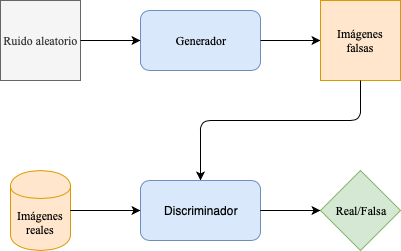

The diagram above was exported from draw.io. Its source (the exported page's mxGraphModel, read from the mxfile embedded in the PNG):
<mxGraphModel dx="786" dy="473" grid="1" gridSize="10" guides="1" tooltips="1" connect="1" arrows="1" fold="1" page="1" pageScale="1" pageWidth="827" pageHeight="1169" background="none" math="0" shadow="0">
  <root>
    <mxCell id="0" />
    <mxCell id="1" parent="0" />
    <mxCell id="xLwmnpvupl6oB2IlqDVk-1" value="&lt;font face=&quot;Times New Roman&quot;&gt;Generador&lt;/font&gt;" style="rounded=1;whiteSpace=wrap;html=1;fillColor=#dae8fc;strokeColor=#6c8ebf;" vertex="1" parent="1">
      <mxGeometry x="190" y="190" width="120" height="60" as="geometry" />
    </mxCell>
    <mxCell id="xLwmnpvupl6oB2IlqDVk-4" value="" style="endArrow=classic;html=1;exitX=1;exitY=0.5;exitDx=0;exitDy=0;" edge="1" parent="1" source="xLwmnpvupl6oB2IlqDVk-1">
      <mxGeometry width="50" height="50" relative="1" as="geometry">
        <mxPoint x="190" y="320" as="sourcePoint" />
        <mxPoint x="370" y="220" as="targetPoint" />
      </mxGeometry>
    </mxCell>
    <mxCell id="xLwmnpvupl6oB2IlqDVk-6" value="&lt;font face=&quot;Times New Roman&quot;&gt;Ruido aleatorio&lt;/font&gt;" style="whiteSpace=wrap;html=1;aspect=fixed;fillColor=#f5f5f5;strokeColor=#666666;fontColor=#333333;" vertex="1" parent="1">
      <mxGeometry x="50" y="180" width="80" height="80" as="geometry" />
    </mxCell>
    <mxCell id="xLwmnpvupl6oB2IlqDVk-7" value="" style="endArrow=classic;html=1;exitX=1;exitY=0.5;exitDx=0;exitDy=0;entryX=0;entryY=0.5;entryDx=0;entryDy=0;" edge="1" parent="1" source="xLwmnpvupl6oB2IlqDVk-6" target="xLwmnpvupl6oB2IlqDVk-1">
      <mxGeometry width="50" height="50" relative="1" as="geometry">
        <mxPoint x="50" y="330" as="sourcePoint" />
        <mxPoint x="100" y="280" as="targetPoint" />
      </mxGeometry>
    </mxCell>
    <mxCell id="xLwmnpvupl6oB2IlqDVk-8" value="Imágenes falsas" style="whiteSpace=wrap;html=1;aspect=fixed;fontFamily=Times New Roman;fillColor=#ffe6cc;strokeColor=#d79b00;rounded=0;glass=0;shadow=0;" vertex="1" parent="1">
      <mxGeometry x="370" y="180" width="80" height="80" as="geometry" />
    </mxCell>
    <mxCell id="xLwmnpvupl6oB2IlqDVk-9" value="Imágenes reales" style="shape=cylinder;whiteSpace=wrap;html=1;boundedLbl=1;backgroundOutline=1;rounded=0;shadow=0;glass=0;strokeColor=#d79b00;fillColor=#ffe6cc;fontFamily=Times New Roman;" vertex="1" parent="1">
      <mxGeometry x="60" y="350" width="60" height="80" as="geometry" />
    </mxCell>
    <mxCell id="xLwmnpvupl6oB2IlqDVk-10" value="" style="endArrow=classic;html=1;fontFamily=Times New Roman;exitX=0.5;exitY=1;exitDx=0;exitDy=0;entryX=0.5;entryY=0;entryDx=0;entryDy=0;" edge="1" parent="1" source="xLwmnpvupl6oB2IlqDVk-8" target="xLwmnpvupl6oB2IlqDVk-11">
      <mxGeometry width="50" height="50" relative="1" as="geometry">
        <mxPoint x="50" y="500" as="sourcePoint" />
        <mxPoint x="180" y="380" as="targetPoint" />
        <Array as="points">
          <mxPoint x="410" y="300" />
          <mxPoint x="250" y="300" />
        </Array>
      </mxGeometry>
    </mxCell>
    <mxCell id="xLwmnpvupl6oB2IlqDVk-11" value="Discriminador" style="rounded=1;whiteSpace=wrap;html=1;fillColor=#dae8fc;strokeColor=#6c8ebf;" vertex="1" parent="1">
      <mxGeometry x="190" y="360" width="120" height="60" as="geometry" />
    </mxCell>
    <mxCell id="xLwmnpvupl6oB2IlqDVk-12" value="" style="endArrow=classic;html=1;fontFamily=Times New Roman;exitX=1;exitY=0.5;exitDx=0;exitDy=0;entryX=0;entryY=0.5;entryDx=0;entryDy=0;" edge="1" parent="1" source="xLwmnpvupl6oB2IlqDVk-9" target="xLwmnpvupl6oB2IlqDVk-11">
      <mxGeometry width="50" height="50" relative="1" as="geometry">
        <mxPoint x="50" y="500" as="sourcePoint" />
        <mxPoint x="100" y="450" as="targetPoint" />
      </mxGeometry>
    </mxCell>
    <mxCell id="xLwmnpvupl6oB2IlqDVk-13" value="Real/Falsa" style="rhombus;whiteSpace=wrap;html=1;rounded=0;shadow=0;glass=0;strokeColor=#82b366;fillColor=#d5e8d4;fontFamily=Times New Roman;" vertex="1" parent="1">
      <mxGeometry x="370" y="350" width="80" height="80" as="geometry" />
    </mxCell>
    <mxCell id="xLwmnpvupl6oB2IlqDVk-14" value="" style="endArrow=classic;html=1;fontFamily=Times New Roman;exitX=1;exitY=0.5;exitDx=0;exitDy=0;entryX=0;entryY=0.5;entryDx=0;entryDy=0;" edge="1" parent="1" source="xLwmnpvupl6oB2IlqDVk-11" target="xLwmnpvupl6oB2IlqDVk-13">
      <mxGeometry width="50" height="50" relative="1" as="geometry">
        <mxPoint x="50" y="500" as="sourcePoint" />
        <mxPoint x="100" y="450" as="targetPoint" />
      </mxGeometry>
    </mxCell>
  </root>
</mxGraphModel>